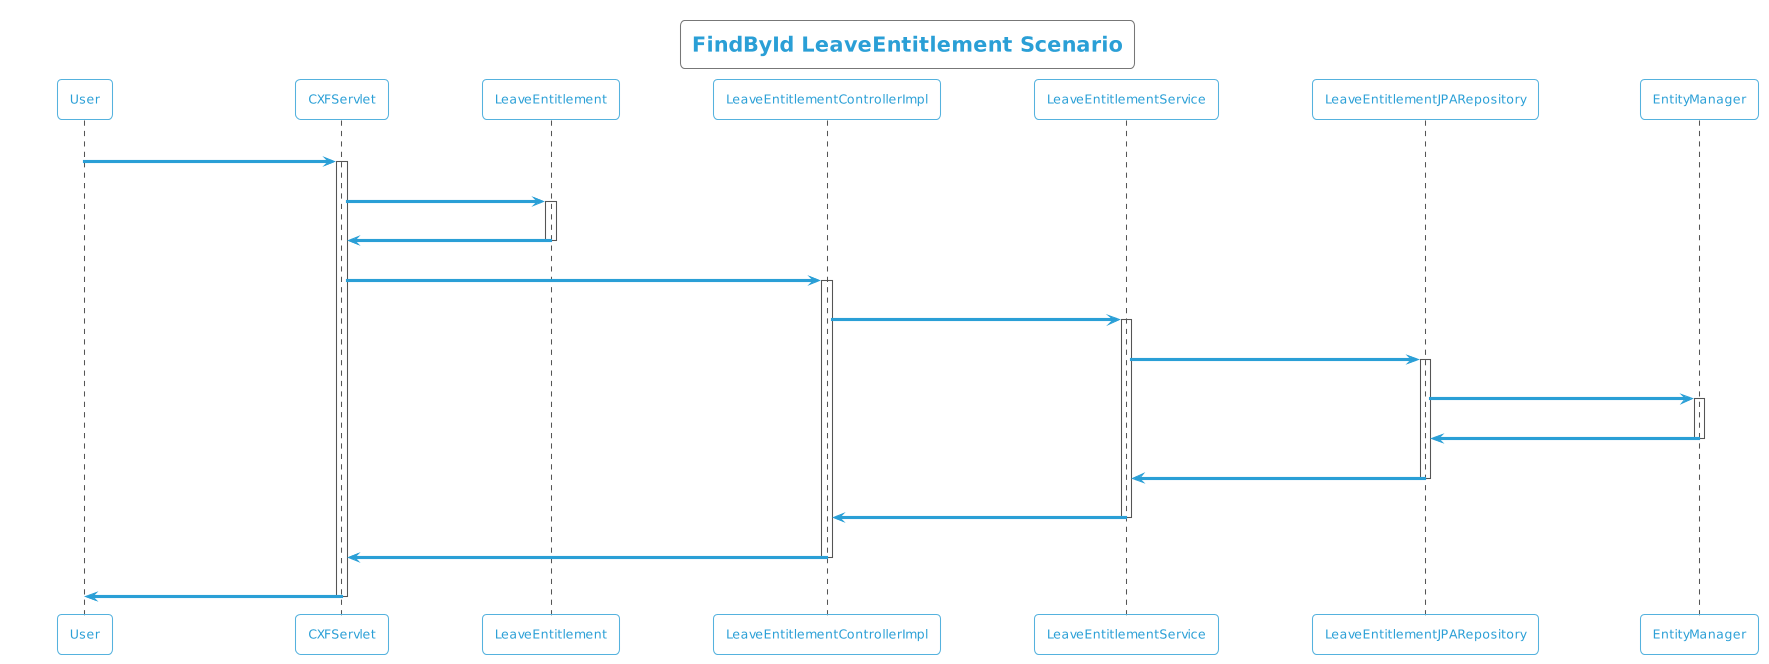

The diagram above was rendered by PlantUML. Its source (embedded in the PNG):
@startuml
!theme cyborg-outline
title FindById LeaveEntitlement Scenario
participant User
User -> CXFServlet: GET, LeaveEntitlement
activate CXFServlet
CXFServlet -> LeaveEntitlement: << findById >>
activate LeaveEntitlement
LeaveEntitlement -> CXFServlet: << instance >>
deactivate LeaveEntitlement
CXFServlet -> LeaveEntitlementControllerImpl: findById(:int)
activate LeaveEntitlementControllerImpl
LeaveEntitlementControllerImpl -> LeaveEntitlementService: findById(:int)
activate LeaveEntitlementService
LeaveEntitlementService -> LeaveEntitlementJPARepository: findById(:int)
activate LeaveEntitlementJPARepository
LeaveEntitlementJPARepository -> EntityManager: response(:LeaveEntitlement)
activate EntityManager
EntityManager -> LeaveEntitlementJPARepository: << persisted LeaveEntitlement >>
deactivate EntityManager
LeaveEntitlementJPARepository -> LeaveEntitlementService: << persisted LeaveEntitlement >>
deactivate LeaveEntitlementJPARepository
LeaveEntitlementService -> LeaveEntitlementControllerImpl: << persisted LeaveEntitlement >>
deactivate LeaveEntitlementService
LeaveEntitlementControllerImpl -> CXFServlet: << persisted LeaveEntitlement >>
deactivate LeaveEntitlementControllerImpl
CXFServlet -> User: marshalled LeaveEntitlement XML
deactivate CXFServlet
@enduml